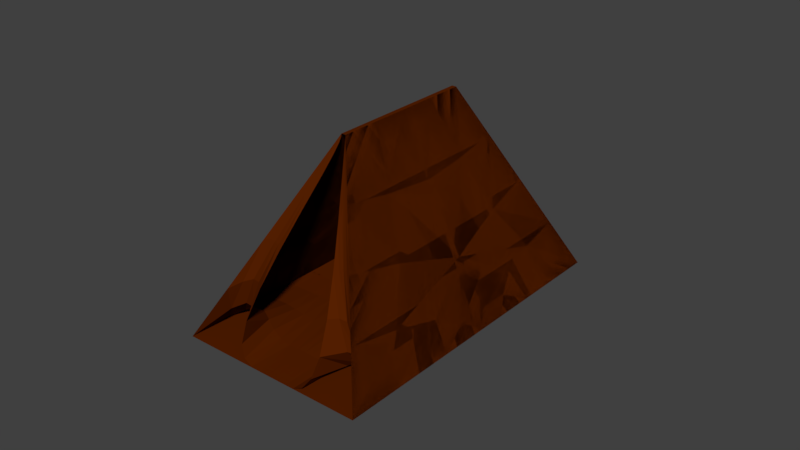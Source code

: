 # Source: casa_goblin.blend  (saved by Blender 2.79.0; exported with 4.5.12 LTS)
import bpy
from mathutils import Matrix  # noqa: F401  (used for matrix-valued properties, if any)

bpy.ops.wm.read_factory_settings(use_empty=True)
scene = bpy.context.scene
scene.name = 'Scene'

# ---- collections
col_collection_1 = bpy.data.collections.new('Collection 1'); scene.collection.children.link(col_collection_1)

# ---- materials (node trees are filled in below, after node groups)
mat_534bvcs = bpy.data.materials.new('534bvcs')
mat_534bvcs.alpha_threshold = 0.0
mat_534bvcs.use_transparent_shadow = False
mat_534bvcs.diffuse_color = (0.09463, 0.01466, 0.0001878, 1.0)
mat_534bvcs.roughness = 0.5

# ---- material node trees

# ---- world
world_world = bpy.data.worlds.new('World'); scene.world = world_world
world_world.color = (0.05088, 0.05088, 0.05088)
world_world.use_sun_shadow = False
world_world.sun_shadow_jitter_overblur = 0.0
world_world.cycles.sampling_method = 'MANUAL'

# ---- meshes
me_cube_001 = bpy.data.meshes.new('Cube.001')
me_cube_001.from_pydata([(-1.433, -1.823, -0.00543), (0.06769, -0.4274, 2.86), (-1.433, 3.203, -0.00543), (0.06769, 1.802, 2.86), (1.433, -1.823, -0.00543), (0.136, -0.4274, 2.86), (1.433, 3.203, -0.00543), (0.136, 1.802, 2.86), (-0.9062, 3.203, -0.00543), (0.08025, 1.802, 2.86), (-0.9062, -1.823, -0.00543), (0.08025, -0.4274, 2.741), (0.1246, 1.802, 2.767), (0.9535, -1.823, -0.005821), (0.9535, 3.203, -0.005821), (0.1246, -0.4274, 2.767), (0.234, 3.203, -0.005651), (0.234, -1.823, -0.005651), (-0.0468, 3.203, -0.005596), (-0.0468, -1.823, -0.005596), (-1.433, 0.821, -0.00543), (1.433, 0.821, -0.00543), (-0.9062, 0.821, -0.00543), (0.9535, 0.821, -0.005821), (0.234, 0.9065, -0.005651), (0.0421, 0.9065, -0.005596), (1.433, 1.25, -0.00543), (-1.433, 1.25, -0.00543), (-0.9062, 1.25, -0.00543), (0.9535, 1.25, -0.005821), (0.234, 1.123, -0.005651), (0.0421, 1.123, -0.005596), (0.1181, 1.037, 2.765), (0.1181, 0.9924, 2.765), (0.0785, 1.037, 2.765), (0.0785, 0.9924, 2.765), (3.481, 2.961, -0.07749), (-3.395, 2.842, -0.4222), (-3.468, -1.271, -0.5324), (3.608, -1.397, -0.1472)], [(7, 36), (3, 37), (1, 38), (5, 39)], [(0, 1, 3, 2, 27, 20), (14, 12, 7, 6), (6, 7, 5, 4, 21, 26), (10, 11, 1, 0), (23, 21, 4, 13), (20, 22, 10, 0), (2, 3, 9, 8), (4, 5, 15, 13), (24, 23, 13, 17), (8, 9, 12, 14, 16, 18), (25, 24, 17, 19), (22, 25, 19, 10), (28, 31, 25, 22), (30, 24, 33, 32), (30, 29, 23, 24), (27, 28, 22, 20), (29, 26, 21, 23), (14, 6, 26, 29), (2, 8, 28, 27), (16, 14, 29, 30), (18, 16, 30, 31), (8, 18, 31, 28), (34, 32, 33, 35), (31, 30, 32, 34), (24, 25, 35, 33), (25, 31, 34, 35), (4, 21, 20, 0), (21, 26, 6, 2, 27, 20), (7, 6, 4, 5), (2, 6, 7, 3), (2, 3, 1, 0), (1, 5, 7, 3)])
me_cube_001.materials.append(mat_534bvcs)
me_cube_001.use_remesh_preserve_volume = False
me_cube_001.use_remesh_preserve_attributes = False
me_cube_001.use_mirror_vertex_groups = False
me_cube_001.update()

# ---- objects
ob_cube = bpy.data.objects.new('Cube', me_cube_001)

# ---- transforms, parenting, visibility, modifiers, constraints
ob_cube.location = (0.0, 0.0, 0.0)
ob_cube.scale = (1.825, 1.825, 1.825)
ob_cube.lineart.crease_threshold = 0.0
_m = ob_cube.modifiers.new('Subsurf', 'SUBSURF')
_m.uv_smooth = 'PRESERVE_CORNERS'
_m.quality = 2
_m.levels = 0
_m.show_only_control_edges = False

# ---- collection membership
col_collection_1.objects.link(ob_cube)

# ---- scene / render settings (as saved in the file)
scene.frame_start = 1; scene.frame_end = 250; scene.frame_set(1)
scene.render.engine = 'BLENDER_EEVEE_NEXT'
scene.render.resolution_percentage = 50
scene.render.dither_intensity = 0.0
scene.cycles.use_denoising = False
scene.cycles.samples = 128
scene.cycles.sampling_pattern = 'TABULATED_SOBOL'
scene.cycles.use_adaptive_sampling = False
scene.cycles.use_light_tree = False
scene.cycles.blur_glossy = 0.0
scene.cycles.sample_clamp_indirect = 0.0
scene.view_settings.view_transform = 'Standard'
bpy.context.view_layer.update()

# ---- added for rendering (the .blend has no active camera and no usable light): camera, sun
cam_auto = bpy.data.cameras.new('AutoCamera')
cam_auto.lens = 50.0
cam_auto.sensor_width = 36.0
cam_auto.clip_end = 1000.0
ob_auto_camera = bpy.data.objects.new('AutoCamera', cam_auto)
scene.collection.objects.link(ob_auto_camera)
ob_auto_camera.location = (15.8657, -17.6258, 14.7139)
ob_auto_camera.rotation_euler = (1.09748, -7.21219e-08, 0.694738)
scene.camera = ob_auto_camera
light_auto_sun = bpy.data.lights.new('AutoSun', 'SUN')
light_auto_sun.energy = 3.0
light_auto_sun.angle = 0.0523599
ob_auto_sun = bpy.data.objects.new('AutoSun', light_auto_sun)
scene.collection.objects.link(ob_auto_sun)
ob_auto_sun.rotation_euler = (0.872665, 0.174533, 0.523599)
bpy.context.view_layer.update()
